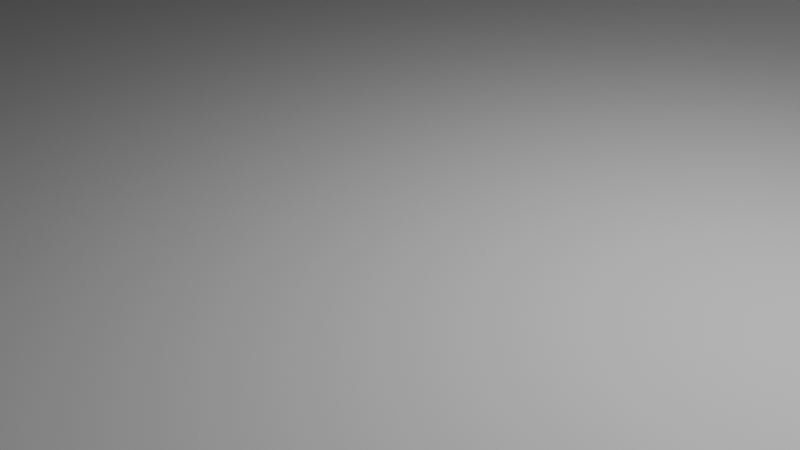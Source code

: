 # Source: Wingscape_mesh.blend  (saved by Blender 5.1.30; exported with 4.5.12 LTS)
import bpy
from mathutils import Matrix  # noqa: F401  (used for matrix-valued properties, if any)

bpy.ops.wm.read_factory_settings(use_empty=True)
scene = bpy.context.scene
scene.name = 'Scene'

# ---- collections
col_collection = bpy.data.collections.new('Collection'); scene.collection.children.link(col_collection)

# ---- world
world_world = bpy.data.worlds.new('World'); scene.world = world_world
world_world.use_nodes = True; world_world.node_tree.nodes.clear()
_N = world_world.node_tree.nodes; _L = world_world.node_tree.links
n0 = _N.new('ShaderNodeOutputWorld'); n0.name = 'World Output'; n0.location = (200, 100)
n1 = _N.new('ShaderNodeBackground'); n1.name = 'Background'; n1.location = (-200, 100)
n1.inputs[0].default_value = (0.05088, 0.05088, 0.05088, 1.0)
_L.new(n1.outputs[0], n0.inputs[0])
n0.is_active_output = True
world_world.color = (0.05088, 0.05088, 0.05088)
world_world.sun_shadow_jitter_overblur = 0.0

# ---- cameras
cam_camera = bpy.data.cameras.new('Camera')
cam_camera.clip_end = 100.0
cam_camera.ortho_scale = 7.314

# ---- lights
light_light = bpy.data.lights.new('Light', 'POINT')
light_light.energy = 1000.0
light_light.shadow_soft_size = 0.1

# ---- meshes
me_circle = bpy.data.meshes.new('Circle')
me_circle.from_pydata([(0.0, 1.0, 0.0), (-0.1951, 0.9808, 0.0), (-0.3827, 0.9239, 0.0), (-0.5556, 0.8315, 0.0), (-0.7071, 0.7071, 0.0), (-0.8315, 0.5556, 0.0), (-0.9239, 0.3827, 0.0), (-0.9808, 0.1951, 0.0), (-1.0, 0.0, 0.0), (-0.9808, -0.1951, 0.0), (-0.9239, -0.3827, 0.0), (-0.8315, -0.5556, 0.0), (-0.7071, -0.7071, 0.0), (-0.5556, -0.8315, 0.0), (-0.3827, -0.9239, 0.0), (-0.1951, -0.9808, 0.0), (0.0, -1.0, 0.0), (0.1951, -0.9808, 0.0), (0.3827, -0.9239, 0.0), (0.5556, -0.8315, 0.0), (0.7071, -0.7071, 0.0), (0.8315, -0.5556, 0.0), (0.9239, -0.3827, 0.0), (0.9808, -0.1951, 0.0), (1.0, 0.0, 0.0), (0.9808, 0.1951, 0.0), (0.9239, 0.3827, 0.0), (0.8315, 0.5556, 0.0), (0.7071, 0.7071, 0.0), (0.5556, 0.8315, 0.0), (0.3827, 0.9239, 0.0), (0.1951, 0.9808, 0.0)], [(1, 0), (2, 1), (3, 2), (4, 3), (5, 4), (6, 5), (7, 6), (8, 7), (9, 8), (10, 9), (11, 10), (12, 11), (13, 12), (14, 13), (15, 14), (16, 15), (17, 16), (18, 17), (19, 18), (20, 19), (21, 20), (22, 21), (23, 22), (24, 23), (25, 24), (26, 25), (27, 26), (28, 27), (29, 28), (30, 29), (31, 30), (0, 31)], [])
_uv = me_circle.uv_layers.new(name='UVMap')
_uv.uv.foreach_set('vector', [])
me_circle.update()
me_plane = bpy.data.meshes.new('Plane')
me_plane.from_pydata([(0.8182, 1.0, 5.0), (-0.6364, 1.0, 5.0), (0.6364, 1.019, 0.0), (0.5137, 1.0, 5.0), (-0.4545, 0.4815, 5.0), (0.7576, -1.0, 0.0), (0.5152, 1.0, 5.0), (0.5758, 0.4815, 5.0), (-0.3333, 1.0, 5.0), (-1.0, 1.019, 0.0), (0.5362, 0.8519, 5.0), (-0.8788, 0.5556, 5.0), (-0.8788, -1.0, 0.0), (-1.0, -0.7037, 0.0), (1.0, -0.7037, 0.0), (-1.0, -0.1852, 0.0), (1.0, -0.1852, 0.0), (0.6364, -0.1852, 0.0), (-0.7576, -0.1852, 0.0), (-0.7273, -0.1852, 0.0), (1.0, -0.03704, 0.0), (0.6364, -0.03704, 0.0), (-1.0, 0.2593, 5.0), (0.6364, 0.4074, 4.286), (-0.4856, 0.7037, 5.0), (-0.7576, 0.2593, 5.0), (-0.8788, 0.2593, 5.0), (-1.0, 0.4815, 5.0), (1.0, 0.4815, 5.0), (-0.3319, 1.0, 5.0), (1.0, 0.6296, 5.0), (0.6067, 0.6296, 5.0), (-0.4545, 0.4815, 0.0), (0.6364, 0.4074, 0.0), (0.6364, 0.4815, 5.0), (0.5758, 0.4815, 0.0), (-0.5758, 0.4074, 0.0), (-0.5758, 0.4074, 5.0), (-0.5152, 0.4074, 0.0), (-0.5152, 0.4074, 5.0), (-0.4151, 0.8519, 5.0), (-0.4856, 0.6296, 5.0), (-0.7424, 0.2593, 0.0), (0.6067, 0.7037, 5.0), (-0.8788, 0.4074, 5.0), (-0.8788, 0.4074, 5.0), (-0.2121, 1.148, 5.0), (1.0, 0.7037, 5.0), (-0.8788, 0.6296, 5.0), (-0.8788, 0.7037, 5.0), (0.3939, 1.148, 5.0), (0.8788, 0.8519, 5.0), (-0.7576, 0.8519, 5.0), (-0.6364, 0.3333, 0.0), (-0.7273, 0.3333, 0.0), (-0.7576, 0.3333, 5.0), (-0.7576, 0.2593, 5.0), (-0.6364, 0.3333, 5.0), (-0.7576, 0.4074, 5.0), (-0.7273, 0.3333, 5.0), (-0.7273, 0.3333, 5.0), (-0.8788, 0.6296, 5.0), (-0.7424, 0.2593, 5.0), (0.8182, 1.0, 11.05), (-0.6364, 1.0, 11.05), (0.5137, 1.0, 11.05), (0.7576, -1.0, 6.046), (-0.8788, -1.0, 6.046), (-1.0, -0.7037, 6.046), (1.0, -0.7037, 6.046), (-1.0, -0.1852, 6.046), (1.0, -0.1852, 6.046), (1.0, -0.03704, 6.046), (-1.0, 0.2593, 11.05), (-1.0, 0.4815, 11.05), (1.0, 0.4815, 11.05), (-0.3319, 1.0, 11.05), (1.0, 0.6296, 11.05), (-0.2121, 1.148, 11.05), (1.0, 0.7037, 11.05), (-0.8788, 0.6296, 11.05), (-0.8788, 0.7037, 11.05), (0.3939, 1.148, 11.05), (0.8788, 0.8519, 11.05), (-0.7576, 0.8519, 11.05), (-0.8788, 0.6296, 11.05)], [], [(51, 0, 6, 10), (43, 10, 40, 24), (20, 21, 17, 16), (14, 13, 12, 5), (15, 13, 14, 16), (9, 19, 17, 2), (41, 4, 7, 31), (31, 43, 24, 41), (41, 61, 11, 4), (40, 10, 6, 29), (56, 58, 44, 26), (47, 51, 10, 43), (36, 38, 39, 37), (7, 4, 32, 35), (30, 47, 43, 31), (57, 53, 36, 37), (37, 58, 60, 57), (38, 32, 4, 39), (21, 23, 33), (20, 28, 34, 21), (11, 45, 39, 4), (35, 33, 23, 7), (34, 7, 23), (15, 18, 25, 22), (62, 42, 54, 60), (54, 53, 57, 59), (54, 59, 60), (59, 58, 55, 60), (62, 60, 55, 56), (8, 6, 50, 46), (1, 52, 40, 29), (24, 40, 52, 49), (41, 24, 49, 61), (26, 48, 27, 22), (7, 28, 30, 31), (5, 12, 67, 66), (61, 49, 81, 85), (28, 20, 72, 75), (3, 0, 63, 65), (14, 5, 66, 69), (0, 51, 83, 63), (27, 48, 80, 74), (16, 14, 69, 71), (29, 46, 78, 76), (22, 27, 74, 73), (51, 47, 79, 83), (46, 50, 82, 78), (49, 52, 84, 81), (1, 29, 76, 64), (50, 6, 65, 82), (13, 15, 70, 68), (15, 22, 73, 70), (20, 16, 71, 72), (12, 13, 68, 67), (47, 30, 77, 79), (52, 1, 64, 84), (28, 75, 77, 30), (42, 62, 19), (19, 62, 56, 18)])
me_plane.polygons.foreach_set('material_index', [0, 0, 0, 0, 0, 0, 3, 0, 0, 0, 3, 0, 0, 3, 0, 0, 0, 0, 3, 3, 3, 3, 3, 0, 3, 3, 3, 3, 3, 0, 0, 0, 0, 0, 0, 0, 0, 3, 0, 0, 0, 0, 0, 0, 0, 0, 0, 0, 0, 0, 0, 0, 0, 0, 0, 0, 3, 3, 3])
_uv = me_plane.uv_layers.new(name='UVMap')
_uv.uv.foreach_set('vector', [0.0, 0.0, 0.0, 0.0, 0.0, 0.0, 0.0, 0.0, 0.0, 0.0, 0.0, 0.0, 0.0, 0.0, 0.0, 0.0, 0.0, 0.0, 0.0, 0.0, 0.0, 0.0, 0.0, 0.0, 0.0, 0.0, 0.0, 0.0, 0.0, 0.0, 0.0, 0.0, 0.0, 0.0, 0.0, 0.0, 0.0, 0.0, 0.0, 0.0, 0.0, 0.0, 0.0, 0.0, 0.0, 0.0, 0.0, 0.0, 0.0, 0.0, 0.0, 0.0, 0.0, 0.0, 0.0, 0.0, 0.0, 0.0, 0.0, 0.0, 0.0, 0.0, 0.0, 0.0, 0.0, 0.0, 0.0, 0.0, -3.641, 0.1646, 0.0, 0.0, 0.0, 0.0, 0.0, 0.0, 0.0, 0.0, 0.0, 0.0, 0.0, 0.0, 0.0, 0.0, 0.0, 0.0, 0.0, 0.0, 0.0, 0.0, 0.0, 0.0, 0.0, 0.0, 0.0, 0.0, -2.091, 3.5, -1.818, 3.5, -1.928, -0.1046, -2.213, -0.1046, 0.0, 0.0, 0.0, 0.0, 0.0, 0.0, 0.0, 0.0, 0.0, 0.0, 0.0, 0.0, 0.0, 0.0, 0.0, 0.0, -2.499, -0.3738, 0.0, 0.0, -2.091, 3.5, -2.213, -0.1046, -2.213, -0.1046, 0.0, 0.0, 0.0, 0.0, -2.499, -0.3738, -1.818, 3.5, -1.545, 3.833, 0.0, 0.0, -1.928, -0.1046, 0.0, 0.0, 0.0, 0.0, 0.0, 0.0, 0.0, 0.0, 0.0, 0.0, 0.0, 0.0, 0.0, 0.0, -3.641, 0.1646, -3.641, -0.1046, -1.928, -0.1046, -1.642, 0.1646, 3.091, 3.833, 3.364, 3.5, 0.0, 0.0, 3.213, 0.1646, 3.499, -0.1046, 3.213, 0.1646, 0.643, 1.729, 0.0, 0.0, 0.0, 0.0, 0.0, 0.0, 0.0, 0.0, 0.0, 0.0, 0.0, 0.0, 0.0, 0.0, 0.02846, 0.6949, 0.0, 0.0, 0.0, 0.0, -2.499, -0.3738, -2.784, -0.3738, 0.0, 0.0, -2.79, 1.027, -2.997, 0.6949, -2.79, 1.027, 0.0, 0.0, 0.02846, 1.027, -2.997, 0.6949, 0.0, 0.0, 0.02846, 0.6949, 0.02846, 1.027, 0.0, 0.0, 0.0, 0.0, 0.0, 0.0, 0.0, 0.0, 0.0, 0.0, 0.0, 0.0, 0.0, 0.0, 0.0, 0.0, 0.0, 0.0, 0.0, 0.0, 0.0, 0.0, 0.0, 0.0, 0.0, 0.0, 0.0, 0.0, 0.0, 0.0, 0.0, 0.0, 0.0, 0.0, 0.0, 0.0, 0.0, 0.0, 0.0, 0.0, 0.0, 0.0, 0.0, 0.0, 0.0, 0.0, 0.0, 0.0, 0.0, 0.0, 0.0, 0.0, 0.0, 0.0, 0.0, 0.0, 0.0, 0.0, 0.0, 0.0, 0.0, 0.0, 0.0, 0.0, 0.0, 0.0, 0.0, 0.0, 0.0, 0.0, 0.0, 0.0, 0.0, 0.0, 0.0, 0.0, 0.0, 0.0, 0.0, 0.0, 0.0, 0.0, 0.0, 0.0, 0.0, 0.0, 0.0, 0.0, 0.0, 0.0, 0.0, 0.0, 0.0, 0.0, 0.0, 0.0, 0.0, 0.0, 0.0, 0.0, 0.0, 0.0, 0.0, 0.0, 0.0, 0.0, 0.0, 0.0, 0.0, 0.0, 0.0, 0.0, 0.0, 0.0, 0.0, 0.0, 0.0, 0.0, 0.0, 0.0, 0.0, 0.0, 0.0, 0.0, 0.0, 0.0, 0.0, 0.0, 0.0, 0.0, 0.0, 0.0, 0.0, 0.0, 0.0, 0.0, 0.0, 0.0, 0.0, 0.0, 0.0, 0.0, 0.0, 0.0, 0.0, 0.0, 0.0, 0.0, 0.0, 0.0, 0.0, 0.0, 0.0, 0.0, 0.0, 0.0, 0.0, 0.0, 0.0, 0.0, 0.0, 0.0, 0.0, 0.0, 0.0, 0.0, 0.0, 0.0, 0.0, 0.0, 0.0, 0.0, 0.0, 0.0, 0.0, 0.0, 0.0, 0.0, 0.0, 0.0, 0.0, 0.0, 0.0, 0.0, 0.0, 0.0, 0.0, 0.0, 0.0, 0.0, 0.0, 0.0, 0.0, 0.0, 0.0, 0.0, 0.0, 0.0, 0.0, 0.0, 0.0, 0.0, 0.0, 0.0, 0.0, 0.0, 0.0, 0.0, 0.0, 0.0, 0.0, 0.0, 0.0, 0.0, 0.0, 0.0, 0.0, 0.0, 0.0, 0.0, 0.0, 0.0, 0.0, 0.0, 0.0, 0.0, 0.0, 0.0, 0.0, 0.0, 0.0, 0.0, 0.0, 0.0, 0.0, 0.0, 0.0, 0.0, 0.0, 0.0])
me_plane.materials.append(None)
me_plane.materials.append(None)
me_plane.materials.append(None)
me_plane.materials.append(None)
me_plane.materials.append(None)
me_plane.update()

# ---- objects
ob_light = bpy.data.objects.new('Light', light_light)
ob_camera = bpy.data.objects.new('Camera', cam_camera)
ob_circle = bpy.data.objects.new('Circle', me_circle)
ob_plane_001 = bpy.data.objects.new('Plane.001', me_plane)

# ---- transforms, parenting, visibility, modifiers, constraints
ob_light.location = (4.076, 1.005, 5.904)
ob_light.rotation_euler = (0.6503, 0.05522, 1.866)
ob_light.lock_rotations_4d = False
ob_light.empty_display_type = 'ARROWS'
ob_light.color = (0.0, 0.0, 0.0, 0.0)
ob_light.lineart.crease_threshold = 0.0
ob_camera.location = (7.359, -6.926, 4.958)
ob_camera.rotation_euler = (1.109, 0.0, 0.8149)
ob_camera.lock_rotations_4d = False
ob_camera.empty_display_type = 'ARROWS'
ob_camera.color = (0.0, 0.0, 0.0, 0.0)
ob_camera.display_type = 'WIRE'
ob_camera.lineart.crease_threshold = 0.0
ob_circle.location = (0.0, 49.55, -6.096)
ob_plane_001.location = (0.0, 0.0, 0.0)
ob_plane_001.scale = (33.0, 27.0, 1.0)

# ---- collection membership
col_collection.objects.link(ob_light)
col_collection.objects.link(ob_camera)
col_collection.objects.link(ob_circle)
col_collection.objects.link(ob_plane_001)

# ---- scene / render settings (as saved in the file)
scene.camera = ob_camera
scene.frame_start = 1; scene.frame_end = 250; scene.frame_set(45)
scene.render.engine = 'BLENDER_EEVEE_NEXT'
scene.render.bake_bias = 0.0
scene.render.bake_samples = 0
scene.cycles.sampling_pattern = 'TABULATED_SOBOL'
scene.eevee.use_volume_custom_range = False
bpy.context.view_layer.update()
